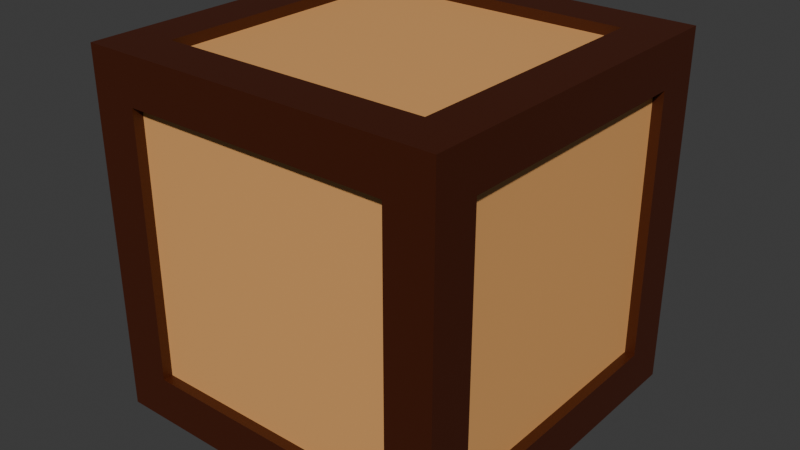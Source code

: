 # Source: crate.blend  (saved by Blender 4.1.24; exported with 4.5.12 LTS)
import bpy
from mathutils import Matrix  # noqa: F401  (used for matrix-valued properties, if any)

bpy.ops.wm.read_factory_settings(use_empty=True)
scene = bpy.context.scene
scene.name = 'Scene'

# ---- collections
col_collection = bpy.data.collections.new('Collection'); scene.collection.children.link(col_collection)

# ---- materials (node trees are filled in below, after node groups)
mat_material_001 = bpy.data.materials.new('Material.001')
mat_material_001.use_transparent_shadow = False
mat_material = bpy.data.materials.new('Material')
mat_material.alpha_threshold = 0.0
mat_material.use_transparent_shadow = False
mat_material.roughness = 0.5
mat_material.line_color = (0.0, 0.0, 0.0, 1.0)

# ---- material node trees
mat_material_001.use_nodes = True; mat_material_001.node_tree.nodes.clear()
_N = mat_material_001.node_tree.nodes; _L = mat_material_001.node_tree.links
n0 = _N.new('ShaderNodeBsdfPrincipled'); n0.name = 'Principled BSDF'; n0.location = (10, 300)
n0.inputs[0].default_value = (0.06045, 0.009371, 0.0003892, 1.0)
n1 = _N.new('ShaderNodeOutputMaterial'); n1.name = 'Material Output'; n1.location = (300, 300)
_L.new(n0.outputs[0], n1.inputs[0])
n1.is_active_output = True
mat_material.use_nodes = True; mat_material.node_tree.nodes.clear()
_N = mat_material.node_tree.nodes; _L = mat_material.node_tree.links
n0 = _N.new('ShaderNodeOutputMaterial'); n0.name = 'Material Output'; n0.location = (300, 300)
n1 = _N.new('ShaderNodeBsdfPrincipled'); n1.name = 'Principled BSDF'; n1.location = (10, 300)
n1.inputs[0].default_value = (0.8006, 0.3948, 0.135, 1.0)
n1.inputs[3].default_value = 1.45
_L.new(n1.outputs[0], n0.inputs[0])
n0.is_active_output = True

# ---- world
world_world = bpy.data.worlds.new('World'); scene.world = world_world
world_world.use_nodes = True; world_world.node_tree.nodes.clear()
_N = world_world.node_tree.nodes; _L = world_world.node_tree.links
n0 = _N.new('ShaderNodeOutputWorld'); n0.name = 'World Output'; n0.location = (300, 300)
n1 = _N.new('ShaderNodeBackground'); n1.name = 'Background'; n1.location = (10, 300)
n1.inputs[0].default_value = (0.05088, 0.05088, 0.05088, 1.0)
_L.new(n1.outputs[0], n0.inputs[0])
n0.is_active_output = True
world_world.color = (0.05088, 0.05088, 0.05088)
world_world.use_sun_shadow = False
world_world.sun_shadow_jitter_overblur = 0.0

# ---- meshes
me_cube_001 = bpy.data.meshes.new('Cube.001')
me_cube_001.from_pydata([(-1.0, -1.0, -1.0), (-1.0, -1.0, 1.0), (-1.0, 1.0, -1.0), (-1.0, 1.0, 1.0), (1.0, -1.0, -1.0), (1.0, -1.0, 1.0), (1.0, 1.0, -1.0), (1.0, 1.0, 1.0), (-1.0, -0.7445, -0.7445), (-1.0, -0.7445, 0.7445), (-1.0, 0.7445, 0.7445), (-1.0, 0.7445, -0.7445), (-0.7445, 1.0, -0.7445), (-0.7445, 1.0, 0.7445), (0.7445, 1.0, 0.7445), (0.7445, 1.0, -0.7445), (1.0, 0.7445, -0.7445), (1.0, 0.7445, 0.7445), (1.0, -0.7445, 0.7445), (1.0, -0.7445, -0.7445), (0.7445, -1.0, -0.7445), (0.7445, -1.0, 0.7445), (-0.7445, -1.0, 0.7445), (-0.7445, -1.0, -0.7445), (-0.7445, 0.7445, -1.0), (0.7445, 0.7445, -1.0), (0.7445, -0.7445, -1.0), (-0.7445, -0.7445, -1.0), (0.7445, 0.7445, 1.0), (-0.7445, 0.7445, 1.0), (-0.7445, -0.7445, 1.0), (0.7445, -0.7445, 1.0), (-0.9433, -0.7445, -0.7445), (-0.9433, -0.7445, 0.7445), (-0.9433, 0.7445, -0.7445), (-0.9433, 0.7445, 0.7445), (-0.7445, 0.9433, 0.7445), (-0.7445, 0.9433, -0.7445), (0.7445, 0.9433, -0.7445), (0.7445, 0.9433, 0.7445), (0.9433, 0.7445, 0.7445), (0.9433, 0.7445, -0.7445), (0.9433, -0.7445, -0.7445), (0.9433, -0.7445, 0.7445), (0.7445, -0.9433, 0.7445), (0.7445, -0.9433, -0.7445), (-0.7445, -0.9433, -0.7445), (-0.7445, -0.9433, 0.7445), (0.7445, 0.7445, -0.9433), (-0.7445, 0.7445, -0.9433), (-0.7445, -0.7445, -0.9433), (0.7445, -0.7445, -0.9433), (-0.7445, 0.7445, 0.9433), (0.7445, 0.7445, 0.9433), (0.7445, -0.7445, 0.9433), (-0.7445, -0.7445, 0.9433)], [], [(15, 12, 37, 38), (16, 17, 40, 41), (11, 8, 32, 34), (12, 13, 36, 37), (8, 9, 33, 32), (30, 31, 54, 55), (0, 1, 9, 8), (1, 3, 10, 9), (3, 2, 11, 10), (2, 0, 8, 11), (2, 3, 13, 12), (3, 7, 14, 13), (7, 6, 15, 14), (6, 2, 12, 15), (6, 7, 17, 16), (7, 5, 18, 17), (5, 4, 19, 18), (4, 6, 16, 19), (4, 5, 21, 20), (5, 1, 22, 21), (1, 0, 23, 22), (0, 4, 20, 23), (2, 6, 25, 24), (6, 4, 26, 25), (4, 0, 27, 26), (0, 2, 24, 27), (7, 3, 29, 28), (3, 1, 30, 29), (1, 5, 31, 30), (5, 7, 28, 31), (32, 33, 35, 34), (37, 36, 39, 38), (41, 40, 43, 42), (45, 44, 47, 46), (49, 48, 51, 50), (53, 52, 55, 54), (20, 21, 44, 45), (9, 10, 35, 33), (19, 16, 41, 42), (24, 25, 48, 49), (13, 14, 39, 36), (23, 20, 45, 46), (28, 29, 52, 53), (10, 11, 34, 35), (17, 18, 43, 40), (27, 24, 49, 50), (14, 15, 38, 39), (21, 22, 47, 44), (31, 28, 53, 54), (18, 19, 42, 43), (25, 26, 51, 48), (22, 23, 46, 47), (29, 30, 55, 52), (26, 27, 50, 51)])
me_cube_001.polygons.foreach_set('material_index', [0, 0, 0, 0, 0, 0, 0, 0, 0, 0, 0, 0, 0, 0, 0, 0, 0, 0, 0, 0, 0, 0, 0, 0, 0, 0, 0, 0, 0, 0, 1, 1, 1, 1, 1, 1, 0, 0, 0, 0, 0, 0, 0, 0, 0, 0, 0, 0, 0, 0, 0, 0, 0, 0])
_uv = me_cube_001.uv_layers.new(name='UVMap')
_uv.uv.foreach_set('vector', [0.4069, 0.4681, 0.4069, 0.2819, 0.4069, 0.2819, 0.4069, 0.4681, 0.4069, 0.5319, 0.5931, 0.5319, 0.5931, 0.5319, 0.4069, 0.5319, 0.4069, 0.2181, 0.4069, 0.03194, 0.4069, 0.03194, 0.4069, 0.2181, 0.4069, 0.2819, 0.5931, 0.2819, 0.5931, 0.2819, 0.4069, 0.2819, 0.4069, 0.03194, 0.5931, 0.03194, 0.5931, 0.03194, 0.4069, 0.03194, 0.8431, 0.7181, 0.6569, 0.7181, 0.6569, 0.7181, 0.8431, 0.7181, 0.375, 0.0, 0.625, 0.0, 0.5931, 0.03194, 0.4069, 0.03194, 0.625, 0.0, 0.625, 0.25, 0.5931, 0.2181, 0.5931, 0.03194, 0.625, 0.25, 0.375, 0.25, 0.4069, 0.2181, 0.5931, 0.2181, 0.375, 0.25, 0.375, 0.0, 0.4069, 0.03194, 0.4069, 0.2181, 0.375, 0.25, 0.625, 0.25, 0.5931, 0.2819, 0.4069, 0.2819, 0.625, 0.25, 0.625, 0.5, 0.5931, 0.4681, 0.5931, 0.2819, 0.625, 0.5, 0.375, 0.5, 0.4069, 0.4681, 0.5931, 0.4681, 0.375, 0.5, 0.375, 0.25, 0.4069, 0.2819, 0.4069, 0.4681, 0.375, 0.5, 0.625, 0.5, 0.5931, 0.5319, 0.4069, 0.5319, 0.625, 0.5, 0.625, 0.75, 0.5931, 0.7181, 0.5931, 0.5319, 0.625, 0.75, 0.375, 0.75, 0.4069, 0.7181, 0.5931, 0.7181, 0.375, 0.75, 0.375, 0.5, 0.4069, 0.5319, 0.4069, 0.7181, 0.375, 0.75, 0.625, 0.75, 0.5931, 0.7819, 0.4069, 0.7819, 0.625, 0.75, 0.625, 1.0, 0.5931, 0.9681, 0.5931, 0.7819, 0.625, 1.0, 0.375, 1.0, 0.4069, 0.9681, 0.5931, 0.9681, 0.375, 1.0, 0.375, 0.75, 0.4069, 0.7819, 0.4069, 0.9681, 0.125, 0.5, 0.375, 0.5, 0.3431, 0.5319, 0.1569, 0.5319, 0.375, 0.5, 0.375, 0.75, 0.3431, 0.7181, 0.3431, 0.5319, 0.375, 0.75, 0.125, 0.75, 0.1569, 0.7181, 0.3431, 0.7181, 0.125, 0.75, 0.125, 0.5, 0.1569, 0.5319, 0.1569, 0.7181, 0.625, 0.5, 0.875, 0.5, 0.8431, 0.5319, 0.6569, 0.5319, 0.875, 0.5, 0.875, 0.75, 0.8431, 0.7181, 0.8431, 0.5319, 0.875, 0.75, 0.625, 0.75, 0.6569, 0.7181, 0.8431, 0.7181, 0.625, 0.75, 0.625, 0.5, 0.6569, 0.5319, 0.6569, 0.7181, 0.4069, 0.03194, 0.5931, 0.03194, 0.5931, 0.2181, 0.4069, 0.2181, 0.4069, 0.2819, 0.5931, 0.2819, 0.5931, 0.4681, 0.4069, 0.4681, 0.4069, 0.5319, 0.5931, 0.5319, 0.5931, 0.7181, 0.4069, 0.7181, 0.4069, 0.7819, 0.5931, 0.7819, 0.5931, 0.9681, 0.4069, 0.9681, 0.1569, 0.5319, 0.3431, 0.5319, 0.3431, 0.7181, 0.1569, 0.7181, 0.6569, 0.5319, 0.8431, 0.5319, 0.8431, 0.7181, 0.6569, 0.7181, 0.4069, 0.7819, 0.5931, 0.7819, 0.5931, 0.7819, 0.4069, 0.7819, 0.5931, 0.03194, 0.5931, 0.2181, 0.5931, 0.2181, 0.5931, 0.03194, 0.4069, 0.7181, 0.4069, 0.5319, 0.4069, 0.5319, 0.4069, 0.7181, 0.1569, 0.5319, 0.3431, 0.5319, 0.3431, 0.5319, 0.1569, 0.5319, 0.5931, 0.2819, 0.5931, 0.4681, 0.5931, 0.4681, 0.5931, 0.2819, 0.4069, 0.9681, 0.4069, 0.7819, 0.4069, 0.7819, 0.4069, 0.9681, 0.6569, 0.5319, 0.8431, 0.5319, 0.8431, 0.5319, 0.6569, 0.5319, 0.5931, 0.2181, 0.4069, 0.2181, 0.4069, 0.2181, 0.5931, 0.2181, 0.5931, 0.5319, 0.5931, 0.7181, 0.5931, 0.7181, 0.5931, 0.5319, 0.1569, 0.7181, 0.1569, 0.5319, 0.1569, 0.5319, 0.1569, 0.7181, 0.5931, 0.4681, 0.4069, 0.4681, 0.4069, 0.4681, 0.5931, 0.4681, 0.5931, 0.7819, 0.5931, 0.9681, 0.5931, 0.9681, 0.5931, 0.7819, 0.6569, 0.7181, 0.6569, 0.5319, 0.6569, 0.5319, 0.6569, 0.7181, 0.5931, 0.7181, 0.4069, 0.7181, 0.4069, 0.7181, 0.5931, 0.7181, 0.3431, 0.5319, 0.3431, 0.7181, 0.3431, 0.7181, 0.3431, 0.5319, 0.5931, 0.9681, 0.4069, 0.9681, 0.4069, 0.9681, 0.5931, 0.9681, 0.8431, 0.5319, 0.8431, 0.7181, 0.8431, 0.7181, 0.8431, 0.5319, 0.3431, 0.7181, 0.1569, 0.7181, 0.1569, 0.7181, 0.3431, 0.7181])
me_cube_001.materials.append(mat_material_001)
me_cube_001.materials.append(mat_material)
me_cube_001.update()

# ---- objects
ob_crate__rigid = bpy.data.objects.new('Crate -rigid', me_cube_001)

# ---- transforms, parenting, visibility, modifiers, constraints
ob_crate__rigid.location = (0.0, 0.0, 0.0)

# ---- collection membership
col_collection.objects.link(ob_crate__rigid)

# ---- scene / render settings (as saved in the file)
scene.frame_start = 1; scene.frame_end = 250; scene.frame_set(1)
scene.render.engine = 'BLENDER_EEVEE_NEXT'
scene.cycles.sampling_pattern = 'TABULATED_SOBOL'
scene.eevee.ray_tracing_options.trace_max_roughness = 0.0
bpy.context.view_layer.update()

# ---- added for rendering (the .blend has no active camera and no usable light): camera, sun
cam_auto = bpy.data.cameras.new('AutoCamera')
cam_auto.lens = 50.0
cam_auto.sensor_width = 36.0
cam_auto.clip_end = 1000.0
ob_auto_camera = bpy.data.objects.new('AutoCamera', cam_auto)
scene.collection.objects.link(ob_auto_camera)
ob_auto_camera.location = (3.20507, -3.84609, 2.56406)
ob_auto_camera.rotation_euler = (1.09748, -7.21219e-08, 0.694738)
scene.camera = ob_auto_camera
light_auto_sun = bpy.data.lights.new('AutoSun', 'SUN')
light_auto_sun.energy = 3.0
light_auto_sun.angle = 0.0523599
ob_auto_sun = bpy.data.objects.new('AutoSun', light_auto_sun)
scene.collection.objects.link(ob_auto_sun)
ob_auto_sun.rotation_euler = (0.872665, 0.174533, 0.523599)
bpy.context.view_layer.update()
